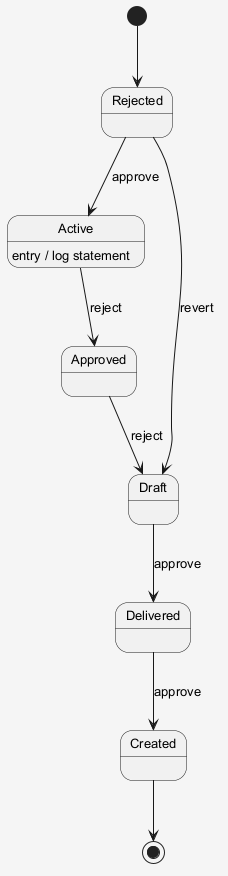

The diagram above was rendered by PlantUML. Its source (embedded in the PNG):
@startuml
skinparam shadowing false
skinparam backgroundColor #F5F5F5
skinparam defaultFontSize 13
[*] --> Rejected
Rejected --> Active : approve
Active --> Approved : reject
Active : entry / log statement
Approved --> Draft : reject
Draft --> Delivered : approve
Delivered --> Created : approve
Rejected --> Draft : revert
Created --> [*]
@enduml